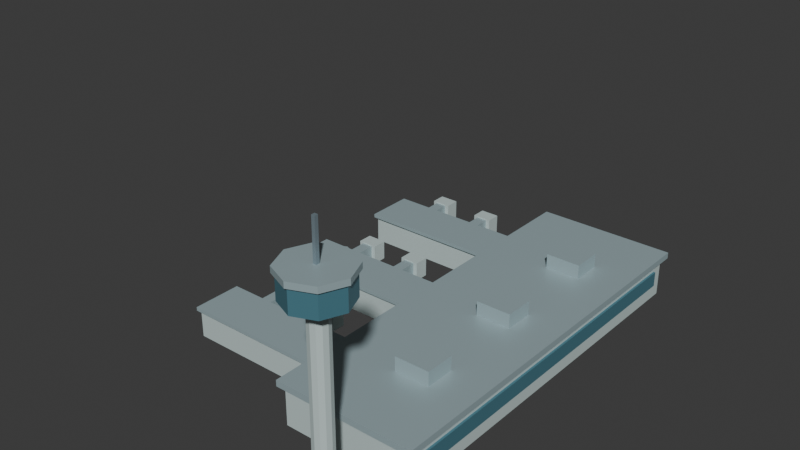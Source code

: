 # Source: uita-terminal.blend  (saved by Blender 5.2.44; exported with 4.5.12 LTS)
import bpy
from mathutils import Matrix  # noqa: F401  (used for matrix-valued properties, if any)

bpy.ops.wm.read_factory_settings(use_empty=True)
scene = bpy.context.scene
scene.name = 'Scene'

# ---- collections
col_collection = bpy.data.collections.new('Collection'); scene.collection.children.link(col_collection)

# ---- materials (node trees are filled in below, after node groups)
mat_terminal_facade = bpy.data.materials.new('Terminal facade')
mat_terminal_facade.diffuse_color = (0.55, 0.66, 0.65, 1.0)
mat_terminal_roof = bpy.data.materials.new('Terminal roof')
mat_terminal_roof.diffuse_color = (0.4, 0.52, 0.55, 1.0)
mat_terminal_glazing = bpy.data.materials.new('Terminal glazing')
mat_terminal_glazing.diffuse_color = (0.1, 0.27, 0.34, 1.0)
mat_engine_metal = bpy.data.materials.new('Engine metal')
mat_engine_metal.diffuse_color = (0.32, 0.41, 0.46, 1.0)

# ---- material node trees
mat_terminal_facade.use_nodes = True; mat_terminal_facade.node_tree.nodes.clear()
_N = mat_terminal_facade.node_tree.nodes; _L = mat_terminal_facade.node_tree.links
n0 = _N.new('ShaderNodeBsdfPrincipled'); n0.name = 'Principled BSDF'; n0.location = (-200, 100)
n0.inputs[0].default_value = (0.55, 0.66, 0.65, 1.0)
n0.inputs[2].default_value = 0.42
n0.inputs[10].default_value = 0.005
n1 = _N.new('ShaderNodeOutputMaterial'); n1.name = 'Material Output'; n1.location = (200, 100)
_L.new(n0.outputs[0], n1.inputs[0])
n1.is_active_output = True
mat_terminal_roof.use_nodes = True; mat_terminal_roof.node_tree.nodes.clear()
_N = mat_terminal_roof.node_tree.nodes; _L = mat_terminal_roof.node_tree.links
n0 = _N.new('ShaderNodeBsdfPrincipled'); n0.name = 'Principled BSDF'; n0.location = (-200, 100)
n0.inputs[0].default_value = (0.4, 0.52, 0.55, 1.0)
n0.inputs[1].default_value = 0.25
n0.inputs[2].default_value = 0.42
n0.inputs[10].default_value = 0.005
n1 = _N.new('ShaderNodeOutputMaterial'); n1.name = 'Material Output'; n1.location = (200, 100)
_L.new(n0.outputs[0], n1.inputs[0])
n1.is_active_output = True
mat_terminal_glazing.use_nodes = True; mat_terminal_glazing.node_tree.nodes.clear()
_N = mat_terminal_glazing.node_tree.nodes; _L = mat_terminal_glazing.node_tree.links
n0 = _N.new('ShaderNodeBsdfPrincipled'); n0.name = 'Principled BSDF'; n0.location = (-200, 100)
n0.inputs[0].default_value = (0.1, 0.27, 0.34, 1.0)
n0.inputs[1].default_value = 0.35
n0.inputs[2].default_value = 0.42
n0.inputs[10].default_value = 0.005
n1 = _N.new('ShaderNodeOutputMaterial'); n1.name = 'Material Output'; n1.location = (200, 100)
_L.new(n0.outputs[0], n1.inputs[0])
n1.is_active_output = True
mat_engine_metal.use_nodes = True; mat_engine_metal.node_tree.nodes.clear()
_N = mat_engine_metal.node_tree.nodes; _L = mat_engine_metal.node_tree.links
n0 = _N.new('ShaderNodeBsdfPrincipled'); n0.name = 'Principled BSDF'; n0.location = (-200, 100)
n0.inputs[0].default_value = (0.32, 0.41, 0.46, 1.0)
n0.inputs[1].default_value = 0.55
n0.inputs[2].default_value = 0.42
n0.inputs[10].default_value = 0.005
n1 = _N.new('ShaderNodeOutputMaterial'); n1.name = 'Material Output'; n1.location = (200, 100)
_L.new(n0.outputs[0], n1.inputs[0])
n1.is_active_output = True

# ---- world
world_world = bpy.data.worlds.new('World'); scene.world = world_world
world_world.use_nodes = True; world_world.node_tree.nodes.clear()
_N = world_world.node_tree.nodes; _L = world_world.node_tree.links
n0 = _N.new('ShaderNodeOutputWorld'); n0.name = 'World Output'; n0.location = (200, 100)
n1 = _N.new('ShaderNodeBackground'); n1.name = 'Background'; n1.location = (-200, 100)
n1.inputs[0].default_value = (0.05088, 0.05088, 0.05088, 1.0)
_L.new(n1.outputs[0], n0.inputs[0])
n0.is_active_output = True
world_world.color = (0.05088, 0.05088, 0.05088)
world_world.sun_shadow_jitter_overblur = 0.0

# ---- meshes
me_cube_001 = bpy.data.meshes.new('Cube.001')
me_cube_001.from_pydata([(-0.525, -1.55, -0.16), (-0.525, -1.55, 0.16), (-0.525, 1.55, -0.16), (-0.525, 1.55, 0.16), (0.525, -1.55, -0.16), (0.525, -1.55, 0.16), (0.525, 1.55, -0.16), (0.525, 1.55, 0.16), (-0.565, -1.59, 0.155), (-0.565, -1.59, 0.205), (-0.565, 1.59, 0.155), (-0.565, 1.59, 0.205), (0.565, -1.59, 0.155), (0.565, -1.59, 0.205), (0.565, 1.59, 0.155), (0.565, 1.59, 0.205), (0.5175, -1.45, -0.04), (0.5175, -1.45, 0.08), (0.5175, 1.45, -0.04), (0.5175, 1.45, 0.08), (0.5425, -1.45, -0.04), (0.5425, -1.45, 0.08), (0.5425, 1.45, -0.04), (0.5425, 1.45, 0.08), (-1.775, -1.18, -0.16), (-1.775, -1.18, 0.06), (-1.775, -0.82, -0.16), (-1.775, -0.82, 0.06), (-0.325, -1.18, -0.16), (-0.325, -1.18, 0.06), (-0.325, -0.82, -0.16), (-0.325, -0.82, 0.06), (-1.8, -1.2, 0.06), (-1.8, -1.2, 0.09), (-1.8, -0.8, 0.06), (-1.8, -0.8, 0.09), (-0.3, -1.2, 0.06), (-0.3, -1.2, 0.09), (-0.3, -0.8, 0.06), (-0.3, -0.8, 0.09), (-1.645, -0.86, -0.13), (-1.645, -0.86, -0.01), (-1.645, -0.46, -0.13), (-1.645, -0.46, -0.01), (-1.555, -0.86, -0.13), (-1.555, -0.86, -0.01), (-1.555, -0.46, -0.13), (-1.555, -0.46, -0.01), (-1.68, -0.52, -0.16), (-1.68, -0.52, 0.0), (-1.68, -0.4, -0.16), (-1.68, -0.4, 0.0), (-1.52, -0.52, -0.16), (-1.52, -0.52, 0.0), (-1.52, -0.4, -0.16), (-1.52, -0.4, 0.0), (-1.195, -0.86, -0.13), (-1.195, -0.86, -0.01), (-1.195, -0.46, -0.13), (-1.195, -0.46, -0.01), (-1.105, -0.86, -0.13), (-1.105, -0.86, -0.01), (-1.105, -0.46, -0.13), (-1.105, -0.46, -0.01), (-1.23, -0.52, -0.16), (-1.23, -0.52, 0.0), (-1.23, -0.4, -0.16), (-1.23, -0.4, 0.0), (-1.07, -0.52, -0.16), (-1.07, -0.52, 0.0), (-1.07, -0.4, -0.16), (-1.07, -0.4, 0.0), (-0.745, -0.86, -0.13), (-0.745, -0.86, -0.01), (-0.745, -0.46, -0.13), (-0.745, -0.46, -0.01), (-0.655, -0.86, -0.13), (-0.655, -0.86, -0.01), (-0.655, -0.46, -0.13), (-0.655, -0.46, -0.01), (-0.78, -0.52, -0.16), (-0.78, -0.52, 0.0), (-0.78, -0.4, -0.16), (-0.78, -0.4, 0.0), (-0.62, -0.52, -0.16), (-0.62, -0.52, 0.0), (-0.62, -0.4, -0.16), (-0.62, -0.4, 0.0), (-1.775, -0.18, -0.16), (-1.775, -0.18, 0.06), (-1.775, 0.18, -0.16), (-1.775, 0.18, 0.06), (-0.325, -0.18, -0.16), (-0.325, -0.18, 0.06), (-0.325, 0.18, -0.16), (-0.325, 0.18, 0.06), (-1.8, -0.2, 0.06), (-1.8, -0.2, 0.09), (-1.8, 0.2, 0.06), (-1.8, 0.2, 0.09), (-0.3, -0.2, 0.06), (-0.3, -0.2, 0.09), (-0.3, 0.2, 0.06), (-0.3, 0.2, 0.09), (-1.645, 0.14, -0.13), (-1.645, 0.14, -0.01), (-1.645, 0.54, -0.13), (-1.645, 0.54, -0.01), (-1.555, 0.14, -0.13), (-1.555, 0.14, -0.01), (-1.555, 0.54, -0.13), (-1.555, 0.54, -0.01), (-1.68, 0.48, -0.16), (-1.68, 0.48, 0.0), (-1.68, 0.6, -0.16), (-1.68, 0.6, 0.0), (-1.52, 0.48, -0.16), (-1.52, 0.48, 0.0), (-1.52, 0.6, -0.16), (-1.52, 0.6, 0.0), (-1.195, 0.14, -0.13), (-1.195, 0.14, -0.01), (-1.195, 0.54, -0.13), (-1.195, 0.54, -0.01), (-1.105, 0.14, -0.13), (-1.105, 0.14, -0.01), (-1.105, 0.54, -0.13), (-1.105, 0.54, -0.01), (-1.23, 0.48, -0.16), (-1.23, 0.48, 0.0), (-1.23, 0.6, -0.16), (-1.23, 0.6, 0.0), (-1.07, 0.48, -0.16), (-1.07, 0.48, 0.0), (-1.07, 0.6, -0.16), (-1.07, 0.6, 0.0), (-0.745, 0.14, -0.13), (-0.745, 0.14, -0.01), (-0.745, 0.54, -0.13), (-0.745, 0.54, -0.01), (-0.655, 0.14, -0.13), (-0.655, 0.14, -0.01), (-0.655, 0.54, -0.13), (-0.655, 0.54, -0.01), (-0.78, 0.48, -0.16), (-0.78, 0.48, 0.0), (-0.78, 0.6, -0.16), (-0.78, 0.6, 0.0), (-0.62, 0.48, -0.16), (-0.62, 0.48, 0.0), (-0.62, 0.6, -0.16), (-0.62, 0.6, 0.0), (-1.775, 0.82, -0.16), (-1.775, 0.82, 0.06), (-1.775, 1.18, -0.16), (-1.775, 1.18, 0.06), (-0.325, 0.82, -0.16), (-0.325, 0.82, 0.06), (-0.325, 1.18, -0.16), (-0.325, 1.18, 0.06), (-1.8, 0.8, 0.06), (-1.8, 0.8, 0.09), (-1.8, 1.2, 0.06), (-1.8, 1.2, 0.09), (-0.3, 0.8, 0.06), (-0.3, 0.8, 0.09), (-0.3, 1.2, 0.06), (-0.3, 1.2, 0.09), (-1.645, 1.14, -0.13), (-1.645, 1.14, -0.01), (-1.645, 1.54, -0.13), (-1.645, 1.54, -0.01), (-1.555, 1.14, -0.13), (-1.555, 1.14, -0.01), (-1.555, 1.54, -0.13), (-1.555, 1.54, -0.01), (-1.68, 1.48, -0.16), (-1.68, 1.48, 0.0), (-1.68, 1.6, -0.16), (-1.68, 1.6, 0.0), (-1.52, 1.48, -0.16), (-1.52, 1.48, 0.0), (-1.52, 1.6, -0.16), (-1.52, 1.6, 0.0), (-1.195, 1.14, -0.13), (-1.195, 1.14, -0.01), (-1.195, 1.54, -0.13), (-1.195, 1.54, -0.01), (-1.105, 1.14, -0.13), (-1.105, 1.14, -0.01), (-1.105, 1.54, -0.13), (-1.105, 1.54, -0.01), (-1.23, 1.48, -0.16), (-1.23, 1.48, 0.0), (-1.23, 1.6, -0.16), (-1.23, 1.6, 0.0), (-1.07, 1.48, -0.16), (-1.07, 1.48, 0.0), (-1.07, 1.6, -0.16), (-1.07, 1.6, 0.0), (-0.745, 1.14, -0.13), (-0.745, 1.14, -0.01), (-0.745, 1.54, -0.13), (-0.745, 1.54, -0.01), (-0.655, 1.14, -0.13), (-0.655, 1.14, -0.01), (-0.655, 1.54, -0.13), (-0.655, 1.54, -0.01), (-0.78, 1.48, -0.16), (-0.78, 1.48, 0.0), (-0.78, 1.6, -0.16), (-0.78, 1.6, 0.0), (-0.62, 1.48, -0.16), (-0.62, 1.48, 0.0), (-0.62, 1.6, -0.16), (-0.62, 1.6, 0.0), (-0.04, -1.02, 0.2), (-0.04, -1.02, 0.32), (-0.04, -0.78, 0.2), (-0.04, -0.78, 0.32), (0.24, -1.02, 0.2), (0.24, -1.02, 0.32), (0.24, -0.78, 0.2), (0.24, -0.78, 0.32), (-0.04, -0.12, 0.2), (-0.04, -0.12, 0.32), (-0.04, 0.12, 0.2), (-0.04, 0.12, 0.32), (0.24, -0.12, 0.2), (0.24, -0.12, 0.32), (0.24, 0.12, 0.2), (0.24, 0.12, 0.32), (-0.04, 0.78, 0.2), (-0.04, 0.78, 0.32), (-0.04, 1.02, 0.2), (-0.04, 1.02, 0.32), (0.24, 0.78, 0.2), (0.24, 0.78, 0.32), (0.24, 1.02, 0.2), (0.24, 1.02, 0.32), (0.15, -1.825, -0.16), (0.15, -1.825, 1.24), (0.1875, -1.835, -0.16), (0.1875, -1.835, 1.24), (0.215, -1.862, -0.16), (0.215, -1.862, 1.24), (0.225, -1.9, -0.16), (0.225, -1.9, 1.24), (0.215, -1.938, -0.16), (0.215, -1.938, 1.24), (0.1875, -1.965, -0.16), (0.1875, -1.965, 1.24), (0.15, -1.975, -0.16), (0.15, -1.975, 1.24), (0.1125, -1.965, -0.16), (0.1125, -1.965, 1.24), (0.08505, -1.938, -0.16), (0.08505, -1.938, 1.24), (0.075, -1.9, -0.16), (0.075, -1.9, 1.24), (0.08505, -1.862, -0.16), (0.08505, -1.862, 1.24), (0.1125, -1.835, -0.16), (0.1125, -1.835, 1.24), (0.15, -1.67, 1.23), (0.15, -1.67, 1.41), (0.3126, -1.737, 1.23), (0.3126, -1.737, 1.41), (0.38, -1.9, 1.23), (0.38, -1.9, 1.41), (0.3126, -2.063, 1.23), (0.3126, -2.063, 1.41), (0.15, -2.13, 1.23), (0.15, -2.13, 1.41), (-0.01263, -2.063, 1.23), (-0.01263, -2.063, 1.41), (-0.08, -1.9, 1.23), (-0.08, -1.9, 1.41), (-0.01263, -1.737, 1.23), (-0.01263, -1.737, 1.41), (0.15, -1.65, 1.408), (0.15, -1.65, 1.453), (0.3268, -1.723, 1.408), (0.3268, -1.723, 1.453), (0.4, -1.9, 1.408), (0.4, -1.9, 1.453), (0.3268, -2.077, 1.408), (0.3268, -2.077, 1.453), (0.15, -2.15, 1.408), (0.15, -2.15, 1.453), (-0.02678, -2.077, 1.408), (-0.02678, -2.077, 1.453), (-0.1, -1.9, 1.408), (-0.1, -1.9, 1.453), (-0.02678, -1.723, 1.408), (-0.02678, -1.723, 1.453), (0.1375, -1.913, 1.45), (0.1375, -1.913, 1.75), (0.1375, -1.887, 1.45), (0.1375, -1.887, 1.75), (0.1625, -1.913, 1.45), (0.1625, -1.913, 1.75), (0.1625, -1.887, 1.45), (0.1625, -1.887, 1.75)], [], [(0, 1, 3, 2), (2, 3, 7, 6), (6, 7, 5, 4), (4, 5, 1, 0), (2, 6, 4, 0), (7, 3, 1, 5), (8, 9, 11, 10), (10, 11, 15, 14), (14, 15, 13, 12), (12, 13, 9, 8), (10, 14, 12, 8), (15, 11, 9, 13), (16, 17, 19, 18), (18, 19, 23, 22), (22, 23, 21, 20), (20, 21, 17, 16), (18, 22, 20, 16), (23, 19, 17, 21), (24, 25, 27, 26), (26, 27, 31, 30), (30, 31, 29, 28), (28, 29, 25, 24), (26, 30, 28, 24), (31, 27, 25, 29), (32, 33, 35, 34), (34, 35, 39, 38), (38, 39, 37, 36), (36, 37, 33, 32), (34, 38, 36, 32), (39, 35, 33, 37), (40, 41, 43, 42), (42, 43, 47, 46), (46, 47, 45, 44), (44, 45, 41, 40), (42, 46, 44, 40), (47, 43, 41, 45), (48, 49, 51, 50), (50, 51, 55, 54), (54, 55, 53, 52), (52, 53, 49, 48), (50, 54, 52, 48), (55, 51, 49, 53), (56, 57, 59, 58), (58, 59, 63, 62), (62, 63, 61, 60), (60, 61, 57, 56), (58, 62, 60, 56), (63, 59, 57, 61), (64, 65, 67, 66), (66, 67, 71, 70), (70, 71, 69, 68), (68, 69, 65, 64), (66, 70, 68, 64), (71, 67, 65, 69), (72, 73, 75, 74), (74, 75, 79, 78), (78, 79, 77, 76), (76, 77, 73, 72), (74, 78, 76, 72), (79, 75, 73, 77), (80, 81, 83, 82), (82, 83, 87, 86), (86, 87, 85, 84), (84, 85, 81, 80), (82, 86, 84, 80), (87, 83, 81, 85), (88, 89, 91, 90), (90, 91, 95, 94), (94, 95, 93, 92), (92, 93, 89, 88), (90, 94, 92, 88), (95, 91, 89, 93), (96, 97, 99, 98), (98, 99, 103, 102), (102, 103, 101, 100), (100, 101, 97, 96), (98, 102, 100, 96), (103, 99, 97, 101), (104, 105, 107, 106), (106, 107, 111, 110), (110, 111, 109, 108), (108, 109, 105, 104), (106, 110, 108, 104), (111, 107, 105, 109), (112, 113, 115, 114), (114, 115, 119, 118), (118, 119, 117, 116), (116, 117, 113, 112), (114, 118, 116, 112), (119, 115, 113, 117), (120, 121, 123, 122), (122, 123, 127, 126), (126, 127, 125, 124), (124, 125, 121, 120), (122, 126, 124, 120), (127, 123, 121, 125), (128, 129, 131, 130), (130, 131, 135, 134), (134, 135, 133, 132), (132, 133, 129, 128), (130, 134, 132, 128), (135, 131, 129, 133), (136, 137, 139, 138), (138, 139, 143, 142), (142, 143, 141, 140), (140, 141, 137, 136), (138, 142, 140, 136), (143, 139, 137, 141), (144, 145, 147, 146), (146, 147, 151, 150), (150, 151, 149, 148), (148, 149, 145, 144), (146, 150, 148, 144), (151, 147, 145, 149), (152, 153, 155, 154), (154, 155, 159, 158), (158, 159, 157, 156), (156, 157, 153, 152), (154, 158, 156, 152), (159, 155, 153, 157), (160, 161, 163, 162), (162, 163, 167, 166), (166, 167, 165, 164), (164, 165, 161, 160), (162, 166, 164, 160), (167, 163, 161, 165), (168, 169, 171, 170), (170, 171, 175, 174), (174, 175, 173, 172), (172, 173, 169, 168), (170, 174, 172, 168), (175, 171, 169, 173), (176, 177, 179, 178), (178, 179, 183, 182), (182, 183, 181, 180), (180, 181, 177, 176), (178, 182, 180, 176), (183, 179, 177, 181), (184, 185, 187, 186), (186, 187, 191, 190), (190, 191, 189, 188), (188, 189, 185, 184), (186, 190, 188, 184), (191, 187, 185, 189), (192, 193, 195, 194), (194, 195, 199, 198), (198, 199, 197, 196), (196, 197, 193, 192), (194, 198, 196, 192), (199, 195, 193, 197), (200, 201, 203, 202), (202, 203, 207, 206), (206, 207, 205, 204), (204, 205, 201, 200), (202, 206, 204, 200), (207, 203, 201, 205), (208, 209, 211, 210), (210, 211, 215, 214), (214, 215, 213, 212), (212, 213, 209, 208), (210, 214, 212, 208), (215, 211, 209, 213), (216, 217, 219, 218), (218, 219, 223, 222), (222, 223, 221, 220), (220, 221, 217, 216), (218, 222, 220, 216), (223, 219, 217, 221), (224, 225, 227, 226), (226, 227, 231, 230), (230, 231, 229, 228), (228, 229, 225, 224), (226, 230, 228, 224), (231, 227, 225, 229), (232, 233, 235, 234), (234, 235, 239, 238), (238, 239, 237, 236), (236, 237, 233, 232), (234, 238, 236, 232), (239, 235, 233, 237), (240, 241, 243, 242), (242, 243, 245, 244), (244, 245, 247, 246), (246, 247, 249, 248), (248, 249, 251, 250), (250, 251, 253, 252), (252, 253, 255, 254), (254, 255, 257, 256), (256, 257, 259, 258), (258, 259, 261, 260), (243, 241, 263, 261, 259, 257, 255, 253, 251, 249, 247, 245), (260, 261, 263, 262), (262, 263, 241, 240), (240, 242, 244, 246, 248, 250, 252, 254, 256, 258, 260, 262), (264, 265, 267, 266), (266, 267, 269, 268), (268, 269, 271, 270), (270, 271, 273, 272), (272, 273, 275, 274), (274, 275, 277, 276), (267, 265, 279, 277, 275, 273, 271, 269), (276, 277, 279, 278), (278, 279, 265, 264), (264, 266, 268, 270, 272, 274, 276, 278), (280, 281, 283, 282), (282, 283, 285, 284), (284, 285, 287, 286), (286, 287, 289, 288), (288, 289, 291, 290), (290, 291, 293, 292), (283, 281, 295, 293, 291, 289, 287, 285), (292, 293, 295, 294), (294, 295, 281, 280), (280, 282, 284, 286, 288, 290, 292, 294), (296, 297, 299, 298), (298, 299, 303, 302), (302, 303, 301, 300), (300, 301, 297, 296), (298, 302, 300, 296), (303, 299, 297, 301)])
me_cube_001.polygons.foreach_set('material_index', [0, 0, 0, 0, 0, 0, 1, 1, 1, 1, 1, 1, 2, 2, 2, 2, 2, 2, 0, 0, 0, 0, 0, 0, 1, 1, 1, 1, 1, 1, 1, 1, 1, 1, 1, 1, 0, 0, 0, 0, 0, 0, 1, 1, 1, 1, 1, 1, 0, 0, 0, 0, 0, 0, 1, 1, 1, 1, 1, 1, 0, 0, 0, 0, 0, 0, 0, 0, 0, 0, 0, 0, 1, 1, 1, 1, 1, 1, 1, 1, 1, 1, 1, 1, 0, 0, 0, 0, 0, 0, 1, 1, 1, 1, 1, 1, 0, 0, 0, 0, 0, 0, 1, 1, 1, 1, 1, 1, 0, 0, 0, 0, 0, 0, 0, 0, 0, 0, 0, 0, 1, 1, 1, 1, 1, 1, 1, 1, 1, 1, 1, 1, 0, 0, 0, 0, 0, 0, 1, 1, 1, 1, 1, 1, 0, 0, 0, 0, 0, 0, 1, 1, 1, 1, 1, 1, 0, 0, 0, 0, 0, 0, 1, 1, 1, 1, 1, 1, 1, 1, 1, 1, 1, 1, 1, 1, 1, 1, 1, 1, 0, 0, 0, 0, 0, 0, 0, 0, 0, 0, 0, 0, 0, 0, 2, 2, 2, 2, 2, 2, 2, 2, 2, 2, 1, 1, 1, 1, 1, 1, 1, 1, 1, 1, 3, 3, 3, 3, 3, 3])
_uv = me_cube_001.uv_layers.new(name='UVMap')
_uv.uv.foreach_set('vector', [0.375, 0.0, 0.625, 0.0, 0.625, 0.25, 0.375, 0.25, 0.375, 0.25, 0.625, 0.25, 0.625, 0.5, 0.375, 0.5, 0.375, 0.5, 0.625, 0.5, 0.625, 0.75, 0.375, 0.75, 0.375, 0.75, 0.625, 0.75, 0.625, 1.0, 0.375, 1.0, 0.125, 0.5, 0.375, 0.5, 0.375, 0.75, 0.125, 0.75, 0.625, 0.5, 0.875, 0.5, 0.875, 0.75, 0.625, 0.75, 0.375, 0.0, 0.625, 0.0, 0.625, 0.25, 0.375, 0.25, 0.375, 0.25, 0.625, 0.25, 0.625, 0.5, 0.375, 0.5, 0.375, 0.5, 0.625, 0.5, 0.625, 0.75, 0.375, 0.75, 0.375, 0.75, 0.625, 0.75, 0.625, 1.0, 0.375, 1.0, 0.125, 0.5, 0.375, 0.5, 0.375, 0.75, 0.125, 0.75, 0.625, 0.5, 0.875, 0.5, 0.875, 0.75, 0.625, 0.75, 0.375, 0.0, 0.625, 0.0, 0.625, 0.25, 0.375, 0.25, 0.375, 0.25, 0.625, 0.25, 0.625, 0.5, 0.375, 0.5, 0.375, 0.5, 0.625, 0.5, 0.625, 0.75, 0.375, 0.75, 0.375, 0.75, 0.625, 0.75, 0.625, 1.0, 0.375, 1.0, 0.125, 0.5, 0.375, 0.5, 0.375, 0.75, 0.125, 0.75, 0.625, 0.5, 0.875, 0.5, 0.875, 0.75, 0.625, 0.75, 0.375, 0.0, 0.625, 0.0, 0.625, 0.25, 0.375, 0.25, 0.375, 0.25, 0.625, 0.25, 0.625, 0.5, 0.375, 0.5, 0.375, 0.5, 0.625, 0.5, 0.625, 0.75, 0.375, 0.75, 0.375, 0.75, 0.625, 0.75, 0.625, 1.0, 0.375, 1.0, 0.125, 0.5, 0.375, 0.5, 0.375, 0.75, 0.125, 0.75, 0.625, 0.5, 0.875, 0.5, 0.875, 0.75, 0.625, 0.75, 0.375, 0.0, 0.625, 0.0, 0.625, 0.25, 0.375, 0.25, 0.375, 0.25, 0.625, 0.25, 0.625, 0.5, 0.375, 0.5, 0.375, 0.5, 0.625, 0.5, 0.625, 0.75, 0.375, 0.75, 0.375, 0.75, 0.625, 0.75, 0.625, 1.0, 0.375, 1.0, 0.125, 0.5, 0.375, 0.5, 0.375, 0.75, 0.125, 0.75, 0.625, 0.5, 0.875, 0.5, 0.875, 0.75, 0.625, 0.75, 0.375, 0.0, 0.625, 0.0, 0.625, 0.25, 0.375, 0.25, 0.375, 0.25, 0.625, 0.25, 0.625, 0.5, 0.375, 0.5, 0.375, 0.5, 0.625, 0.5, 0.625, 0.75, 0.375, 0.75, 0.375, 0.75, 0.625, 0.75, 0.625, 1.0, 0.375, 1.0, 0.125, 0.5, 0.375, 0.5, 0.375, 0.75, 0.125, 0.75, 0.625, 0.5, 0.875, 0.5, 0.875, 0.75, 0.625, 0.75, 0.375, 0.0, 0.625, 0.0, 0.625, 0.25, 0.375, 0.25, 0.375, 0.25, 0.625, 0.25, 0.625, 0.5, 0.375, 0.5, 0.375, 0.5, 0.625, 0.5, 0.625, 0.75, 0.375, 0.75, 0.375, 0.75, 0.625, 0.75, 0.625, 1.0, 0.375, 1.0, 0.125, 0.5, 0.375, 0.5, 0.375, 0.75, 0.125, 0.75, 0.625, 0.5, 0.875, 0.5, 0.875, 0.75, 0.625, 0.75, 0.375, 0.0, 0.625, 0.0, 0.625, 0.25, 0.375, 0.25, 0.375, 0.25, 0.625, 0.25, 0.625, 0.5, 0.375, 0.5, 0.375, 0.5, 0.625, 0.5, 0.625, 0.75, 0.375, 0.75, 0.375, 0.75, 0.625, 0.75, 0.625, 1.0, 0.375, 1.0, 0.125, 0.5, 0.375, 0.5, 0.375, 0.75, 0.125, 0.75, 0.625, 0.5, 0.875, 0.5, 0.875, 0.75, 0.625, 0.75, 0.375, 0.0, 0.625, 0.0, 0.625, 0.25, 0.375, 0.25, 0.375, 0.25, 0.625, 0.25, 0.625, 0.5, 0.375, 0.5, 0.375, 0.5, 0.625, 0.5, 0.625, 0.75, 0.375, 0.75, 0.375, 0.75, 0.625, 0.75, 0.625, 1.0, 0.375, 1.0, 0.125, 0.5, 0.375, 0.5, 0.375, 0.75, 0.125, 0.75, 0.625, 0.5, 0.875, 0.5, 0.875, 0.75, 0.625, 0.75, 0.375, 0.0, 0.625, 0.0, 0.625, 0.25, 0.375, 0.25, 0.375, 0.25, 0.625, 0.25, 0.625, 0.5, 0.375, 0.5, 0.375, 0.5, 0.625, 0.5, 0.625, 0.75, 0.375, 0.75, 0.375, 0.75, 0.625, 0.75, 0.625, 1.0, 0.375, 1.0, 0.125, 0.5, 0.375, 0.5, 0.375, 0.75, 0.125, 0.75, 0.625, 0.5, 0.875, 0.5, 0.875, 0.75, 0.625, 0.75, 0.375, 0.0, 0.625, 0.0, 0.625, 0.25, 0.375, 0.25, 0.375, 0.25, 0.625, 0.25, 0.625, 0.5, 0.375, 0.5, 0.375, 0.5, 0.625, 0.5, 0.625, 0.75, 0.375, 0.75, 0.375, 0.75, 0.625, 0.75, 0.625, 1.0, 0.375, 1.0, 0.125, 0.5, 0.375, 0.5, 0.375, 0.75, 0.125, 0.75, 0.625, 0.5, 0.875, 0.5, 0.875, 0.75, 0.625, 0.75, 0.375, 0.0, 0.625, 0.0, 0.625, 0.25, 0.375, 0.25, 0.375, 0.25, 0.625, 0.25, 0.625, 0.5, 0.375, 0.5, 0.375, 0.5, 0.625, 0.5, 0.625, 0.75, 0.375, 0.75, 0.375, 0.75, 0.625, 0.75, 0.625, 1.0, 0.375, 1.0, 0.125, 0.5, 0.375, 0.5, 0.375, 0.75, 0.125, 0.75, 0.625, 0.5, 0.875, 0.5, 0.875, 0.75, 0.625, 0.75, 0.375, 0.0, 0.625, 0.0, 0.625, 0.25, 0.375, 0.25, 0.375, 0.25, 0.625, 0.25, 0.625, 0.5, 0.375, 0.5, 0.375, 0.5, 0.625, 0.5, 0.625, 0.75, 0.375, 0.75, 0.375, 0.75, 0.625, 0.75, 0.625, 1.0, 0.375, 1.0, 0.125, 0.5, 0.375, 0.5, 0.375, 0.75, 0.125, 0.75, 0.625, 0.5, 0.875, 0.5, 0.875, 0.75, 0.625, 0.75, 0.375, 0.0, 0.625, 0.0, 0.625, 0.25, 0.375, 0.25, 0.375, 0.25, 0.625, 0.25, 0.625, 0.5, 0.375, 0.5, 0.375, 0.5, 0.625, 0.5, 0.625, 0.75, 0.375, 0.75, 0.375, 0.75, 0.625, 0.75, 0.625, 1.0, 0.375, 1.0, 0.125, 0.5, 0.375, 0.5, 0.375, 0.75, 0.125, 0.75, 0.625, 0.5, 0.875, 0.5, 0.875, 0.75, 0.625, 0.75, 0.375, 0.0, 0.625, 0.0, 0.625, 0.25, 0.375, 0.25, 0.375, 0.25, 0.625, 0.25, 0.625, 0.5, 0.375, 0.5, 0.375, 0.5, 0.625, 0.5, 0.625, 0.75, 0.375, 0.75, 0.375, 0.75, 0.625, 0.75, 0.625, 1.0, 0.375, 1.0, 0.125, 0.5, 0.375, 0.5, 0.375, 0.75, 0.125, 0.75, 0.625, 0.5, 0.875, 0.5, 0.875, 0.75, 0.625, 0.75, 0.375, 0.0, 0.625, 0.0, 0.625, 0.25, 0.375, 0.25, 0.375, 0.25, 0.625, 0.25, 0.625, 0.5, 0.375, 0.5, 0.375, 0.5, 0.625, 0.5, 0.625, 0.75, 0.375, 0.75, 0.375, 0.75, 0.625, 0.75, 0.625, 1.0, 0.375, 1.0, 0.125, 0.5, 0.375, 0.5, 0.375, 0.75, 0.125, 0.75, 0.625, 0.5, 0.875, 0.5, 0.875, 0.75, 0.625, 0.75, 0.375, 0.0, 0.625, 0.0, 0.625, 0.25, 0.375, 0.25, 0.375, 0.25, 0.625, 0.25, 0.625, 0.5, 0.375, 0.5, 0.375, 0.5, 0.625, 0.5, 0.625, 0.75, 0.375, 0.75, 0.375, 0.75, 0.625, 0.75, 0.625, 1.0, 0.375, 1.0, 0.125, 0.5, 0.375, 0.5, 0.375, 0.75, 0.125, 0.75, 0.625, 0.5, 0.875, 0.5, 0.875, 0.75, 0.625, 0.75, 0.375, 0.0, 0.625, 0.0, 0.625, 0.25, 0.375, 0.25, 0.375, 0.25, 0.625, 0.25, 0.625, 0.5, 0.375, 0.5, 0.375, 0.5, 0.625, 0.5, 0.625, 0.75, 0.375, 0.75, 0.375, 0.75, 0.625, 0.75, 0.625, 1.0, 0.375, 1.0, 0.125, 0.5, 0.375, 0.5, 0.375, 0.75, 0.125, 0.75, 0.625, 0.5, 0.875, 0.5, 0.875, 0.75, 0.625, 0.75, 0.375, 0.0, 0.625, 0.0, 0.625, 0.25, 0.375, 0.25, 0.375, 0.25, 0.625, 0.25, 0.625, 0.5, 0.375, 0.5, 0.375, 0.5, 0.625, 0.5, 0.625, 0.75, 0.375, 0.75, 0.375, 0.75, 0.625, 0.75, 0.625, 1.0, 0.375, 1.0, 0.125, 0.5, 0.375, 0.5, 0.375, 0.75, 0.125, 0.75, 0.625, 0.5, 0.875, 0.5, 0.875, 0.75, 0.625, 0.75, 0.375, 0.0, 0.625, 0.0, 0.625, 0.25, 0.375, 0.25, 0.375, 0.25, 0.625, 0.25, 0.625, 0.5, 0.375, 0.5, 0.375, 0.5, 0.625, 0.5, 0.625, 0.75, 0.375, 0.75, 0.375, 0.75, 0.625, 0.75, 0.625, 1.0, 0.375, 1.0, 0.125, 0.5, 0.375, 0.5, 0.375, 0.75, 0.125, 0.75, 0.625, 0.5, 0.875, 0.5, 0.875, 0.75, 0.625, 0.75, 0.375, 0.0, 0.625, 0.0, 0.625, 0.25, 0.375, 0.25, 0.375, 0.25, 0.625, 0.25, 0.625, 0.5, 0.375, 0.5, 0.375, 0.5, 0.625, 0.5, 0.625, 0.75, 0.375, 0.75, 0.375, 0.75, 0.625, 0.75, 0.625, 1.0, 0.375, 1.0, 0.125, 0.5, 0.375, 0.5, 0.375, 0.75, 0.125, 0.75, 0.625, 0.5, 0.875, 0.5, 0.875, 0.75, 0.625, 0.75, 0.375, 0.0, 0.625, 0.0, 0.625, 0.25, 0.375, 0.25, 0.375, 0.25, 0.625, 0.25, 0.625, 0.5, 0.375, 0.5, 0.375, 0.5, 0.625, 0.5, 0.625, 0.75, 0.375, 0.75, 0.375, 0.75, 0.625, 0.75, 0.625, 1.0, 0.375, 1.0, 0.125, 0.5, 0.375, 0.5, 0.375, 0.75, 0.125, 0.75, 0.625, 0.5, 0.875, 0.5, 0.875, 0.75, 0.625, 0.75, 0.375, 0.0, 0.625, 0.0, 0.625, 0.25, 0.375, 0.25, 0.375, 0.25, 0.625, 0.25, 0.625, 0.5, 0.375, 0.5, 0.375, 0.5, 0.625, 0.5, 0.625, 0.75, 0.375, 0.75, 0.375, 0.75, 0.625, 0.75, 0.625, 1.0, 0.375, 1.0, 0.125, 0.5, 0.375, 0.5, 0.375, 0.75, 0.125, 0.75, 0.625, 0.5, 0.875, 0.5, 0.875, 0.75, 0.625, 0.75, 0.375, 0.0, 0.625, 0.0, 0.625, 0.25, 0.375, 0.25, 0.375, 0.25, 0.625, 0.25, 0.625, 0.5, 0.375, 0.5, 0.375, 0.5, 0.625, 0.5, 0.625, 0.75, 0.375, 0.75, 0.375, 0.75, 0.625, 0.75, 0.625, 1.0, 0.375, 1.0, 0.125, 0.5, 0.375, 0.5, 0.375, 0.75, 0.125, 0.75, 0.625, 0.5, 0.875, 0.5, 0.875, 0.75, 0.625, 0.75, 0.375, 0.0, 0.625, 0.0, 0.625, 0.25, 0.375, 0.25, 0.375, 0.25, 0.625, 0.25, 0.625, 0.5, 0.375, 0.5, 0.375, 0.5, 0.625, 0.5, 0.625, 0.75, 0.375, 0.75, 0.375, 0.75, 0.625, 0.75, 0.625, 1.0, 0.375, 1.0, 0.125, 0.5, 0.375, 0.5, 0.375, 0.75, 0.125, 0.75, 0.625, 0.5, 0.875, 0.5, 0.875, 0.75, 0.625, 0.75, 0.375, 0.0, 0.625, 0.0, 0.625, 0.25, 0.375, 0.25, 0.375, 0.25, 0.625, 0.25, 0.625, 0.5, 0.375, 0.5, 0.375, 0.5, 0.625, 0.5, 0.625, 0.75, 0.375, 0.75, 0.375, 0.75, 0.625, 0.75, 0.625, 1.0, 0.375, 1.0, 0.125, 0.5, 0.375, 0.5, 0.375, 0.75, 0.125, 0.75, 0.625, 0.5, 0.875, 0.5, 0.875, 0.75, 0.625, 0.75, 0.375, 0.0, 0.625, 0.0, 0.625, 0.25, 0.375, 0.25, 0.375, 0.25, 0.625, 0.25, 0.625, 0.5, 0.375, 0.5, 0.375, 0.5, 0.625, 0.5, 0.625, 0.75, 0.375, 0.75, 0.375, 0.75, 0.625, 0.75, 0.625, 1.0, 0.375, 1.0, 0.125, 0.5, 0.375, 0.5, 0.375, 0.75, 0.125, 0.75, 0.625, 0.5, 0.875, 0.5, 0.875, 0.75, 0.625, 0.75, 0.375, 0.0, 0.625, 0.0, 0.625, 0.25, 0.375, 0.25, 0.375, 0.25, 0.625, 0.25, 0.625, 0.5, 0.375, 0.5, 0.375, 0.5, 0.625, 0.5, 0.625, 0.75, 0.375, 0.75, 0.375, 0.75, 0.625, 0.75, 0.625, 1.0, 0.375, 1.0, 0.125, 0.5, 0.375, 0.5, 0.375, 0.75, 0.125, 0.75, 0.625, 0.5, 0.875, 0.5, 0.875, 0.75, 0.625, 0.75, 0.375, 0.0, 0.625, 0.0, 0.625, 0.25, 0.375, 0.25, 0.375, 0.25, 0.625, 0.25, 0.625, 0.5, 0.375, 0.5, 0.375, 0.5, 0.625, 0.5, 0.625, 0.75, 0.375, 0.75, 0.375, 0.75, 0.625, 0.75, 0.625, 1.0, 0.375, 1.0, 0.125, 0.5, 0.375, 0.5, 0.375, 0.75, 0.125, 0.75, 0.625, 0.5, 0.875, 0.5, 0.875, 0.75, 0.625, 0.75, 0.375, 0.0, 0.625, 0.0, 0.625, 0.25, 0.375, 0.25, 0.375, 0.25, 0.625, 0.25, 0.625, 0.5, 0.375, 0.5, 0.375, 0.5, 0.625, 0.5, 0.625, 0.75, 0.375, 0.75, 0.375, 0.75, 0.625, 0.75, 0.625, 1.0, 0.375, 1.0, 0.125, 0.5, 0.375, 0.5, 0.375, 0.75, 0.125, 0.75, 0.625, 0.5, 0.875, 0.5, 0.875, 0.75, 0.625, 0.75, 1.0, 0.5, 1.0, 1.0, 0.9167, 1.0, 0.9167, 0.5, 0.9167, 0.5, 0.9167, 1.0, 0.8333, 1.0, 0.8333, 0.5, 0.8333, 0.5, 0.8333, 1.0, 0.75, 1.0, 0.75, 0.5, 0.75, 0.5, 0.75, 1.0, 0.6667, 1.0, 0.6667, 0.5, 0.6667, 0.5, 0.6667, 1.0, 0.5833, 1.0, 0.5833, 0.5, 0.5833, 0.5, 0.5833, 1.0, 0.5, 1.0, 0.5, 0.5, 0.5, 0.5, 0.5, 1.0, 0.4167, 1.0, 0.4167, 0.5, 0.4167, 0.5, 0.4167, 1.0, 0.3333, 1.0, 0.3333, 0.5, 0.3333, 0.5, 0.3333, 1.0, 0.25, 1.0, 0.25, 0.5, 0.25, 0.5, 0.25, 1.0, 0.1667, 1.0, 0.1667, 0.5, 0.37, 0.4578, 0.25, 0.49, 0.13, 0.4578, 0.04215, 0.37, 0.01, 0.25, 0.04215, 0.13, 0.13, 0.04215, 0.25, 0.01, 0.37, 0.04215, 0.4578, 0.13, 0.49, 0.25, 0.4578, 0.37, 0.1667, 0.5, 0.1667, 1.0, 0.08333, 1.0, 0.08333, 0.5, 0.08333, 0.5, 0.08333, 1.0, 7.451e-08, 1.0, 7.451e-08, 0.5, 0.75, 0.49, 0.87, 0.4578, 0.9578, 0.37, 0.99, 0.25, 0.9578, 0.13, 0.87, 0.04215, 0.75, 0.01, 0.63, 0.04215, 0.5422, 0.13, 0.51, 0.25, 0.5422, 0.37, 0.63, 0.4578, 1.0, 0.5, 1.0, 1.0, 0.875, 1.0, 0.875, 0.5, 0.875, 0.5, 0.875, 1.0, 0.75, 1.0, 0.75, 0.5, 0.75, 0.5, 0.75, 1.0, 0.625, 1.0, 0.625, 0.5, 0.625, 0.5, 0.625, 1.0, 0.5, 1.0, 0.5, 0.5, 0.5, 0.5, 0.5, 1.0, 0.375, 1.0, 0.375, 0.5, 0.375, 0.5, 0.375, 1.0, 0.25, 1.0, 0.25, 0.5, 0.4197, 0.4197, 0.25, 0.49, 0.08029, 0.4197, 0.01, 0.25, 0.08029, 0.08029, 0.25, 0.01, 0.4197, 0.08029, 0.49, 0.25, 0.25, 0.5, 0.25, 1.0, 0.125, 1.0, 0.125, 0.5, 0.125, 0.5, 0.125, 1.0, 0.0, 1.0, 0.0, 0.5, 0.75, 0.49, 0.9197, 0.4197, 0.99, 0.25, 0.9197, 0.08029, 0.75, 0.01, 0.5803, 0.08029, 0.51, 0.25, 0.5803, 0.4197, 1.0, 0.5, 1.0, 1.0, 0.875, 1.0, 0.875, 0.5, 0.875, 0.5, 0.875, 1.0, 0.75, 1.0, 0.75, 0.5, 0.75, 0.5, 0.75, 1.0, 0.625, 1.0, 0.625, 0.5, 0.625, 0.5, 0.625, 1.0, 0.5, 1.0, 0.5, 0.5, 0.5, 0.5, 0.5, 1.0, 0.375, 1.0, 0.375, 0.5, 0.375, 0.5, 0.375, 1.0, 0.25, 1.0, 0.25, 0.5, 0.4197, 0.4197, 0.25, 0.49, 0.08029, 0.4197, 0.01, 0.25, 0.08029, 0.08029, 0.25, 0.01, 0.4197, 0.08029, 0.49, 0.25, 0.25, 0.5, 0.25, 1.0, 0.125, 1.0, 0.125, 0.5, 0.125, 0.5, 0.125, 1.0, 0.0, 1.0, 0.0, 0.5, 0.75, 0.49, 0.9197, 0.4197, 0.99, 0.25, 0.9197, 0.08029, 0.75, 0.01, 0.5803, 0.08029, 0.51, 0.25, 0.5803, 0.4197, 0.375, 0.0, 0.625, 0.0, 0.625, 0.25, 0.375, 0.25, 0.375, 0.25, 0.625, 0.25, 0.625, 0.5, 0.375, 0.5, 0.375, 0.5, 0.625, 0.5, 0.625, 0.75, 0.375, 0.75, 0.375, 0.75, 0.625, 0.75, 0.625, 1.0, 0.375, 1.0, 0.125, 0.5, 0.375, 0.5, 0.375, 0.75, 0.125, 0.75, 0.625, 0.5, 0.875, 0.5, 0.875, 0.75, 0.625, 0.75])
me_cube_001.materials.append(mat_terminal_facade)
me_cube_001.materials.append(mat_terminal_roof)
me_cube_001.materials.append(mat_terminal_glazing)
me_cube_001.materials.append(mat_engine_metal)
me_cube_001.update()

# ---- objects
ob_main_terminal = bpy.data.objects.new('Main terminal', me_cube_001)

# ---- transforms, parenting, visibility, modifiers, constraints
ob_main_terminal.location = (0.0, 0.0, 0.16)

# ---- collection membership
col_collection.objects.link(ob_main_terminal)

# ---- scene / render settings (as saved in the file)
scene.frame_start = 1; scene.frame_end = 250; scene.frame_set(1)
scene.render.engine = 'BLENDER_EEVEE_NEXT'
scene.render.bake_bias = 0.0
scene.render.bake_samples = 0
scene.render.compositor_device = 'GPU'
scene.eevee.use_volume_custom_range = False
scene.eevee.fast_gi_thickness_near = 0.1
scene.eevee.fast_gi_thickness_far = 0.0
scene.eevee.ray_tracing_options.screen_trace_thickness = 0.1
bpy.context.view_layer.update()

# ---- added for rendering (the .blend has no active camera and no usable light): camera, sun
cam_auto = bpy.data.cameras.new('AutoCamera')
cam_auto.lens = 50.0
cam_auto.sensor_width = 36.0
cam_auto.clip_end = 1000.0
ob_auto_camera = bpy.data.objects.new('AutoCamera', cam_auto)
scene.collection.objects.link(ob_auto_camera)
ob_auto_camera.location = (3.84893, -5.63472, 4.52815)
ob_auto_camera.rotation_euler = (1.09748, -7.21219e-08, 0.694738)
scene.camera = ob_auto_camera
light_auto_sun = bpy.data.lights.new('AutoSun', 'SUN')
light_auto_sun.energy = 3.0
light_auto_sun.angle = 0.0523599
ob_auto_sun = bpy.data.objects.new('AutoSun', light_auto_sun)
scene.collection.objects.link(ob_auto_sun)
ob_auto_sun.rotation_euler = (0.872665, 0.174533, 0.523599)
bpy.context.view_layer.update()
